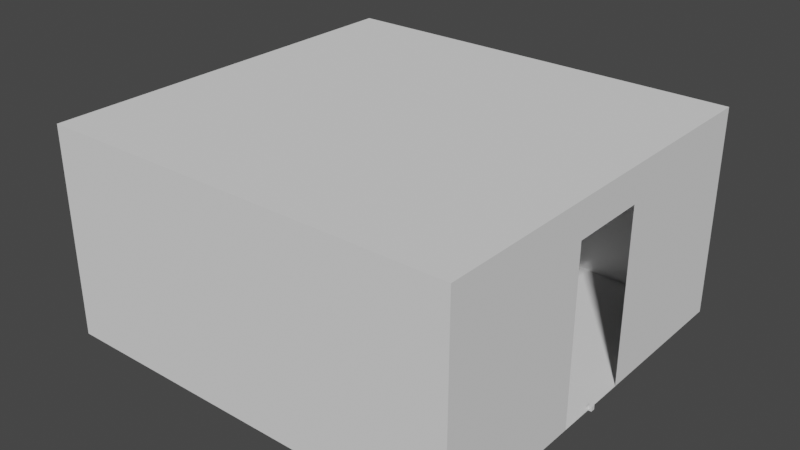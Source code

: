# Source: room0.blend  (saved by Blender 3.5.10; exported with 4.5.12 LTS)
import bpy
from mathutils import Matrix  # noqa: F401  (used for matrix-valued properties, if any)

bpy.ops.wm.read_factory_settings(use_empty=True)
scene = bpy.context.scene
scene.name = 'Scene'

# ---- world
world_world = bpy.data.worlds.new('World'); scene.world = world_world
world_world.use_nodes = True; world_world.node_tree.nodes.clear()
_N = world_world.node_tree.nodes; _L = world_world.node_tree.links
n0 = _N.new('ShaderNodeOutputWorld'); n0.name = 'World Output'; n0.location = (300, 300)
n1 = _N.new('ShaderNodeBackground'); n1.name = 'Background'; n1.location = (10, 300)
n1.inputs[0].default_value = (0.05088, 0.05088, 0.05088, 1.0)
_L.new(n1.outputs[0], n0.inputs[0])
n0.is_active_output = True
world_world.color = (0.05088, 0.05088, 0.05088)
world_world.use_sun_shadow = False
world_world.sun_shadow_jitter_overblur = 0.0

# ---- meshes
me_room = bpy.data.meshes.new('Room')
me_room.from_pydata([(9.6, -0.91, 0.0), (9.6, -0.91, 4.0), (9.6, 0.91, 0.0), (9.6, 0.91, 4.0), (9.6, -4.585, 0.0), (9.6, -4.585, 4.8), (9.6, 4.585, 0.0), (9.6, 4.585, 4.8), (0.0, 0.91, 0.0), (0.0, 0.91, 4.0), (0.0, -0.91, 0.0), (0.0, -0.91, 4.0), (0.0, 4.585, 0.0), (0.0, 4.585, 4.8), (0.0, -4.585, 0.0), (0.0, -4.585, 4.8)], [], [(12, 6, 7, 13), (4, 14, 15, 5), (12, 14, 4, 6), (7, 5, 15, 13), (0, 4, 5, 1), (2, 3, 7, 6), (1, 5, 7, 3), (8, 12, 13, 9), (10, 11, 15, 14), (9, 13, 15, 11)])
_uv = me_room.uv_layers.new(name='UVMap')
_uv.uv.foreach_set('vector', [0.375, 0.25, 0.375, 0.5, 0.625, 0.5, 0.625, 0.25, 0.375, 0.75, 0.375, 1.0, 0.625, 1.0, 0.625, 0.75, 0.125, 0.5, 0.125, 0.75, 0.375, 0.75, 0.375, 0.5, 0.625, 0.5, 0.625, 0.75, 0.875, 0.75, 0.875, 0.5, 0.375, 1.0, 0.375, 0.75, 0.625, 0.75, 0.625, 1.0, 0.375, 0.75, 0.625, 0.75, 0.625, 0.5, 0.375, 0.5, 0.625, 1.0, 0.625, 0.75, 0.625, 0.5, 0.625, 0.75, 0.375, 1.0, 0.375, 0.75, 0.625, 0.75, 0.625, 1.0, 0.375, 0.75, 0.625, 0.75, 0.625, 0.5, 0.375, 0.5, 0.625, 1.0, 0.625, 0.75, 0.625, 0.5, 0.625, 0.75])
me_room.update()
me_doorexit = bpy.data.meshes.new('DoorExit')
me_doorexit.from_pydata([(-0.05, -0.05, -0.05), (-0.05, -0.05, 0.05), (-0.05, 0.05, -0.05), (-0.05, 0.05, 0.05), (0.05, -0.05, -0.05), (0.05, -0.05, 0.05), (0.05, 0.05, -0.05), (0.05, 0.05, 0.05)], [], [(0, 1, 3, 2), (2, 3, 7, 6), (6, 7, 5, 4), (4, 5, 1, 0), (2, 6, 4, 0), (7, 3, 1, 5)])
_uv = me_doorexit.uv_layers.new(name='UVMap')
_uv.uv.foreach_set('vector', [0.375, 0.0, 0.625, 0.0, 0.625, 0.25, 0.375, 0.25, 0.375, 0.25, 0.625, 0.25, 0.625, 0.5, 0.375, 0.5, 0.375, 0.5, 0.625, 0.5, 0.625, 0.75, 0.375, 0.75, 0.375, 0.75, 0.625, 0.75, 0.625, 1.0, 0.375, 1.0, 0.125, 0.5, 0.375, 0.5, 0.375, 0.75, 0.125, 0.75, 0.625, 0.5, 0.875, 0.5, 0.875, 0.75, 0.625, 0.75])
me_doorexit.update()

# ---- objects
ob_room = bpy.data.objects.new('Room', me_room)
ob_doorexit = bpy.data.objects.new('DoorExit', me_doorexit)

# ---- transforms, parenting, visibility, modifiers, constraints
ob_room.location = (0.0, 0.0, 0.0)
ob_doorexit.parent = ob_room
ob_doorexit.matrix_parent_inverse = Matrix(((1.0, -0.0, 0.0, 4.8), (-0.0, 1.0, -0.0, -4.768e-07), (0.0, 0.0, 1.0, -0.0), (-0.0, 0.0, -0.0, 1.0)))
ob_doorexit.location = (4.792, 4.768e-07, 0.0)

# ---- collection membership
scene.collection.objects.link(ob_room)
scene.collection.objects.link(ob_doorexit)

# ---- scene / render settings (as saved in the file)
scene.frame_start = 1; scene.frame_end = 250; scene.frame_set(1)
scene.render.engine = 'BLENDER_EEVEE_NEXT'
scene.cycles.sampling_pattern = 'TABULATED_SOBOL'
scene.cycles.use_light_tree = False
scene.view_settings.view_transform = 'Filmic'
bpy.context.view_layer.update()

# ---- added for rendering (the .blend has no active camera and no usable light): camera, sun
cam_auto = bpy.data.cameras.new('AutoCamera')
cam_auto.lens = 50.0
cam_auto.sensor_width = 36.0
cam_auto.clip_end = 1000.0
ob_auto_camera = bpy.data.objects.new('AutoCamera', cam_auto)
scene.collection.objects.link(ob_auto_camera)
ob_auto_camera.location = (17.9246, -15.7241, 12.8577)
ob_auto_camera.rotation_euler = (1.09748, -7.21219e-08, 0.694738)
scene.camera = ob_auto_camera
light_auto_sun = bpy.data.lights.new('AutoSun', 'SUN')
light_auto_sun.energy = 3.0
light_auto_sun.angle = 0.0523599
ob_auto_sun = bpy.data.objects.new('AutoSun', light_auto_sun)
scene.collection.objects.link(ob_auto_sun)
ob_auto_sun.rotation_euler = (0.872665, 0.174533, 0.523599)
bpy.context.view_layer.update()
